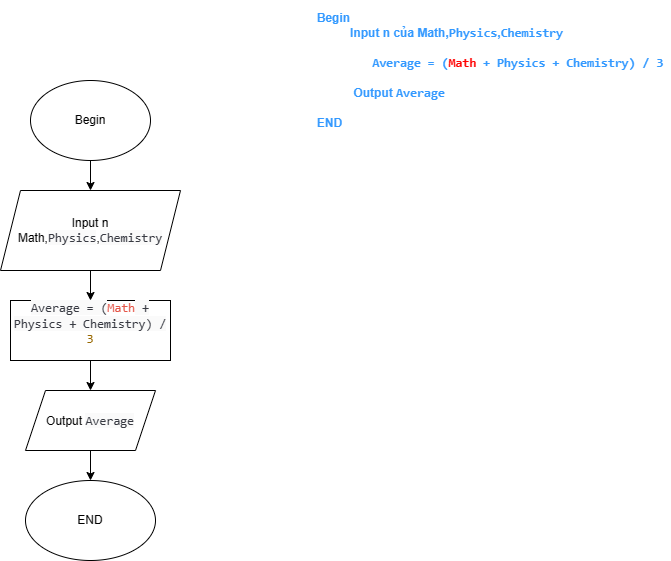

The diagram above was exported from draw.io. Its source (the exported page's mxGraphModel, read from the mxfile embedded in the PNG):
<mxGraphModel dx="700" dy="789" grid="1" gridSize="10" guides="1" tooltips="1" connect="1" arrows="1" fold="1" page="1" pageScale="1" pageWidth="850" pageHeight="1100" math="0" shadow="0">
  <root>
    <mxCell id="0" />
    <mxCell id="1" parent="0" />
    <mxCell id="uhiYrWj3JslGKZG6RPs_-9" value="" style="edgeStyle=orthogonalEdgeStyle;rounded=0;orthogonalLoop=1;jettySize=auto;html=1;" parent="1" source="uhiYrWj3JslGKZG6RPs_-1" target="uhiYrWj3JslGKZG6RPs_-2" edge="1">
      <mxGeometry relative="1" as="geometry" />
    </mxCell>
    <mxCell id="uhiYrWj3JslGKZG6RPs_-1" value="Begin" style="ellipse;whiteSpace=wrap;html=1;" parent="1" vertex="1">
      <mxGeometry x="180" y="150" width="120" height="80" as="geometry" />
    </mxCell>
    <mxCell id="uhiYrWj3JslGKZG6RPs_-10" style="edgeStyle=orthogonalEdgeStyle;rounded=0;orthogonalLoop=1;jettySize=auto;html=1;" parent="1" source="uhiYrWj3JslGKZG6RPs_-2" target="uhiYrWj3JslGKZG6RPs_-5" edge="1">
      <mxGeometry relative="1" as="geometry" />
    </mxCell>
    <mxCell id="uhiYrWj3JslGKZG6RPs_-2" value="Input n Math,&lt;span style=&quot;color: rgb(56, 58, 66); font-family: SFMono-Regular, Menlo, Monaco, Consolas, &amp;quot;Liberation Mono&amp;quot;, &amp;quot;Courier New&amp;quot;, monospace; font-size: 12.6px; text-align: left; background-color: rgb(250, 250, 250);&quot;&gt;Physics&lt;/span&gt;,&lt;span style=&quot;color: rgb(56, 58, 66); font-family: SFMono-Regular, Menlo, Monaco, Consolas, &amp;quot;Liberation Mono&amp;quot;, &amp;quot;Courier New&amp;quot;, monospace; font-size: 12.6px; text-align: left; background-color: rgb(250, 250, 250);&quot;&gt;Chemistry&lt;/span&gt;" style="shape=parallelogram;perimeter=parallelogramPerimeter;whiteSpace=wrap;html=1;fixedSize=1;" parent="1" vertex="1">
      <mxGeometry x="150" y="260" width="180" height="80" as="geometry" />
    </mxCell>
    <mxCell id="uhiYrWj3JslGKZG6RPs_-11" value="" style="edgeStyle=orthogonalEdgeStyle;rounded=0;orthogonalLoop=1;jettySize=auto;html=1;" parent="1" source="uhiYrWj3JslGKZG6RPs_-5" target="uhiYrWj3JslGKZG6RPs_-7" edge="1">
      <mxGeometry relative="1" as="geometry" />
    </mxCell>
    <mxCell id="uhiYrWj3JslGKZG6RPs_-5" value="&#10;&lt;span style=&quot;color: rgb(56, 58, 66); font-family: SFMono-Regular, Menlo, Monaco, Consolas, &amp;quot;Liberation Mono&amp;quot;, &amp;quot;Courier New&amp;quot;, monospace; font-size: 12.6px; font-style: normal; font-variant-ligatures: normal; font-variant-caps: normal; font-weight: 400; letter-spacing: normal; orphans: 2; text-align: left; text-indent: 0px; text-transform: none; widows: 2; word-spacing: 0px; -webkit-text-stroke-width: 0px; background-color: rgb(250, 250, 250); text-decoration-thickness: initial; text-decoration-style: initial; text-decoration-color: initial; float: none; display: inline !important;&quot;&gt;Average = (&lt;/span&gt;&lt;span style=&quot;box-sizing: border-box; color: rgb(228, 86, 73); font-family: SFMono-Regular, Menlo, Monaco, Consolas, &amp;quot;Liberation Mono&amp;quot;, &amp;quot;Courier New&amp;quot;, monospace; font-size: 12.6px; font-style: normal; font-variant-ligatures: normal; font-variant-caps: normal; font-weight: 400; letter-spacing: normal; orphans: 2; text-align: left; text-indent: 0px; text-transform: none; widows: 2; word-spacing: 0px; -webkit-text-stroke-width: 0px; text-decoration-thickness: initial; text-decoration-style: initial; text-decoration-color: initial;&quot; class=&quot;hljs-name&quot;&gt;Math&lt;/span&gt;&lt;span style=&quot;color: rgb(56, 58, 66); font-family: SFMono-Regular, Menlo, Monaco, Consolas, &amp;quot;Liberation Mono&amp;quot;, &amp;quot;Courier New&amp;quot;, monospace; font-size: 12.6px; font-style: normal; font-variant-ligatures: normal; font-variant-caps: normal; font-weight: 400; letter-spacing: normal; orphans: 2; text-align: left; text-indent: 0px; text-transform: none; widows: 2; word-spacing: 0px; -webkit-text-stroke-width: 0px; background-color: rgb(250, 250, 250); text-decoration-thickness: initial; text-decoration-style: initial; text-decoration-color: initial; float: none; display: inline !important;&quot;&gt; + Physics + Chemistry) / &lt;/span&gt;&lt;span style=&quot;box-sizing: border-box; color: rgb(152, 104, 1); font-family: SFMono-Regular, Menlo, Monaco, Consolas, &amp;quot;Liberation Mono&amp;quot;, &amp;quot;Courier New&amp;quot;, monospace; font-size: 12.6px; font-style: normal; font-variant-ligatures: normal; font-variant-caps: normal; font-weight: 400; letter-spacing: normal; orphans: 2; text-align: left; text-indent: 0px; text-transform: none; widows: 2; word-spacing: 0px; -webkit-text-stroke-width: 0px; text-decoration-thickness: initial; text-decoration-style: initial; text-decoration-color: initial;&quot; class=&quot;hljs-number&quot;&gt;3&lt;/span&gt;&#10;&#10;" style="rounded=0;whiteSpace=wrap;html=1;" parent="1" vertex="1">
      <mxGeometry x="160" y="370" width="160" height="60" as="geometry" />
    </mxCell>
    <mxCell id="uhiYrWj3JslGKZG6RPs_-12" value="" style="edgeStyle=orthogonalEdgeStyle;rounded=0;orthogonalLoop=1;jettySize=auto;html=1;" parent="1" source="uhiYrWj3JslGKZG6RPs_-7" target="uhiYrWj3JslGKZG6RPs_-8" edge="1">
      <mxGeometry relative="1" as="geometry" />
    </mxCell>
    <mxCell id="uhiYrWj3JslGKZG6RPs_-7" value="Output&amp;nbsp;&lt;span style=&quot;color: rgb(56, 58, 66); font-family: SFMono-Regular, Menlo, Monaco, Consolas, &amp;quot;Liberation Mono&amp;quot;, &amp;quot;Courier New&amp;quot;, monospace; font-size: 12.6px; text-align: left; background-color: rgb(250, 250, 250);&quot;&gt;Average&lt;/span&gt;" style="shape=parallelogram;perimeter=parallelogramPerimeter;whiteSpace=wrap;html=1;fixedSize=1;" parent="1" vertex="1">
      <mxGeometry x="175" y="460" width="130" height="60" as="geometry" />
    </mxCell>
    <mxCell id="uhiYrWj3JslGKZG6RPs_-8" value="END" style="ellipse;whiteSpace=wrap;html=1;" parent="1" vertex="1">
      <mxGeometry x="175" y="550" width="130" height="80" as="geometry" />
    </mxCell>
    <mxCell id="uhiYrWj3JslGKZG6RPs_-14" value="&lt;div style=&quot;text-align: left;&quot;&gt;&lt;b style=&quot;background-color: rgb(255, 255, 255);&quot;&gt;&lt;font color=&quot;#3399ff&quot;&gt;Begin&lt;/font&gt;&lt;/b&gt;&lt;/div&gt;&lt;div style=&quot;text-align: left;&quot;&gt;&lt;b style=&quot;background-color: rgb(255, 255, 255);&quot;&gt;&lt;font color=&quot;#3399ff&quot;&gt;&amp;nbsp; &amp;nbsp; &amp;nbsp; &amp;nbsp; &amp;nbsp; Input n của Math,&lt;span style=&quot;border-color: var(--border-color); font-family: SFMono-Regular, Menlo, Monaco, Consolas, &amp;quot;Liberation Mono&amp;quot;, &amp;quot;Courier New&amp;quot;, monospace; font-size: 12.6px;&quot;&gt;Physics&lt;/span&gt;,&lt;span style=&quot;border-color: var(--border-color); font-family: SFMono-Regular, Menlo, Monaco, Consolas, &amp;quot;Liberation Mono&amp;quot;, &amp;quot;Courier New&amp;quot;, monospace; font-size: 12.6px;&quot;&gt;Chemistry&lt;/span&gt;&lt;/font&gt;&lt;/b&gt;&lt;/div&gt;&lt;span style=&quot;border-color: var(--border-color); background-color: rgb(255, 255, 255);&quot;&gt;&lt;b style=&quot;&quot;&gt;&lt;div style=&quot;color: rgb(51, 153, 255); text-align: left;&quot;&gt;&lt;br&gt;&lt;/div&gt;&lt;span style=&quot;font-family: SFMono-Regular, Menlo, Monaco, Consolas, &amp;quot;Liberation Mono&amp;quot;, &amp;quot;Courier New&amp;quot;, monospace; font-size: 12.6px; border-color: var(--border-color);&quot;&gt;&lt;div style=&quot;text-align: left;&quot;&gt;&lt;span style=&quot;color: rgb(51, 153, 255); font-size: 12.6px; border-color: var(--border-color);&quot;&gt;&amp;nbsp; &amp;nbsp; &amp;nbsp; &amp;nbsp; Average = (&lt;/span&gt;&lt;span class=&quot;hljs-name&quot; style=&quot;font-size: 12.6px; border-color: var(--border-color); box-sizing: border-box;&quot;&gt;&lt;font color=&quot;#ff0000&quot;&gt;Math&lt;/font&gt;&lt;/span&gt;&lt;span style=&quot;font-size: 12.6px; border-color: var(--border-color);&quot;&gt;&lt;font color=&quot;#ff0000&quot;&gt;&amp;nbsp;&lt;/font&gt;&lt;font color=&quot;#3399ff&quot;&gt;+ Physics + Chemistry) /&amp;nbsp;&lt;/font&gt;&lt;/span&gt;&lt;span class=&quot;hljs-number&quot; style=&quot;color: rgb(51, 153, 255); font-size: 12.6px; border-color: var(--border-color); box-sizing: border-box;&quot;&gt;3&lt;/span&gt;&lt;/div&gt;&lt;/span&gt;&lt;span class=&quot;hljs-number&quot; style=&quot;color: rgb(51, 153, 255); border-color: var(--border-color); box-sizing: border-box;&quot;&gt;&lt;div style=&quot;text-align: left;&quot;&gt;&lt;font face=&quot;SFMono-Regular, Menlo, Monaco, Consolas, Liberation Mono, Courier New, monospace&quot;&gt;&lt;span style=&quot;font-size: 12.6px;&quot;&gt;&lt;br&gt;&lt;/span&gt;&lt;/font&gt;&lt;/div&gt;&lt;/span&gt;&lt;span style=&quot;color: rgb(51, 153, 255); font-family: Helvetica; font-size: 12px;&quot;&gt;&lt;div style=&quot;text-align: left;&quot;&gt;&amp;nbsp; &amp;nbsp; &amp;nbsp; &amp;nbsp; &amp;nbsp; &amp;nbsp;Output&amp;nbsp;&lt;span style=&quot;font-family: SFMono-Regular, Menlo, Monaco, Consolas, &amp;quot;Liberation Mono&amp;quot;, &amp;quot;Courier New&amp;quot;, monospace; font-size: 12.6px; border-color: var(--border-color);&quot;&gt;Average&lt;/span&gt;&lt;/div&gt;&lt;/span&gt;&lt;span style=&quot;color: rgb(51, 153, 255); border-color: var(--border-color);&quot;&gt;&lt;div style=&quot;text-align: left;&quot;&gt;&lt;font face=&quot;SFMono-Regular, Menlo, Monaco, Consolas, Liberation Mono, Courier New, monospace&quot;&gt;&lt;span style=&quot;font-size: 12.6px;&quot;&gt;&lt;br&gt;&lt;/span&gt;&lt;/font&gt;&lt;/div&gt;&lt;/span&gt;&lt;span style=&quot;color: rgb(51, 153, 255); font-family: Helvetica; font-size: 12px;&quot;&gt;&lt;div style=&quot;text-align: left;&quot;&gt;END&lt;/div&gt;&lt;/span&gt;&lt;/b&gt;&lt;/span&gt;" style="text;strokeColor=none;align=center;fillColor=none;html=1;verticalAlign=middle;whiteSpace=wrap;rounded=0;" parent="1" vertex="1">
      <mxGeometry x="460" y="70" width="360" height="140" as="geometry" />
    </mxCell>
  </root>
</mxGraphModel>